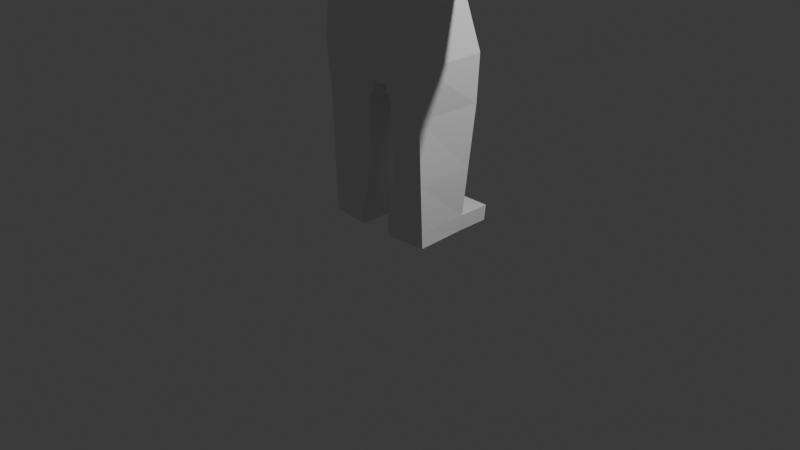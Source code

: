 # Source: body2.blend  (saved by Blender 4.2.66; exported with 4.5.12 LTS)
import bpy
from mathutils import Matrix  # noqa: F401  (used for matrix-valued properties, if any)

bpy.ops.wm.read_factory_settings(use_empty=True)
scene = bpy.context.scene
scene.name = 'Scene'

# ---- collections
col_collection = bpy.data.collections.new('Collection'); scene.collection.children.link(col_collection)

# ---- materials (node trees are filled in below, after node groups)
mat_material = bpy.data.materials.new('Material')
mat_material.alpha_threshold = 0.0
mat_material.use_transparent_shadow = False
mat_material.roughness = 0.5
mat_material.line_color = (0.0, 0.0, 0.0, 1.0)

# ---- material node trees
mat_material.use_nodes = True; mat_material.node_tree.nodes.clear()
_N = mat_material.node_tree.nodes; _L = mat_material.node_tree.links
n0 = _N.new('ShaderNodeOutputMaterial'); n0.name = 'Material Output'; n0.location = (300, 300)
n1 = _N.new('ShaderNodeBsdfPrincipled'); n1.name = 'Principled BSDF'; n1.location = (10, 300)
n1.inputs[3].default_value = 1.45
_L.new(n1.outputs[0], n0.inputs[0])
n0.is_active_output = True

# ---- world
world_world = bpy.data.worlds.new('World'); scene.world = world_world
world_world.use_nodes = True; world_world.node_tree.nodes.clear()
_N = world_world.node_tree.nodes; _L = world_world.node_tree.links
n0 = _N.new('ShaderNodeOutputWorld'); n0.name = 'World Output'; n0.location = (300, 300)
n1 = _N.new('ShaderNodeBackground'); n1.name = 'Background'; n1.location = (10, 300)
n1.inputs[0].default_value = (0.05088, 0.05088, 0.05088, 1.0)
_L.new(n1.outputs[0], n0.inputs[0])
n0.is_active_output = True
world_world.color = (0.05088, 0.05088, 0.05088)
world_world.sun_shadow_jitter_overblur = 0.0

# ---- cameras
cam_camera = bpy.data.cameras.new('Camera')
cam_camera.clip_end = 100.0
cam_camera.ortho_scale = 7.314

# ---- lights
light_light = bpy.data.lights.new('Light', 'POINT')
light_light.energy = 1000.0
light_light.shadow_soft_size = 0.1

# ---- meshes
me_cube = bpy.data.meshes.new('Cube')
me_cube.from_pydata([(0.0, 0.2536, -0.1791), (-0.6697, 0.8936, -0.1609), (0.0, 1.072, -0.1588), (-0.6697, 0.2577, -0.1791), (-0.2473, 0.8235, 1.066), (-0.09912, 0.879, -1.0), (-0.2473, 0.4918, 1.127), (-0.09912, 0.3626, -1.0), (0.0, 0.2774, 0.3449), (-0.6697, 1.0, 0.3449), (0.0, 1.147, 0.3427), (-0.6697, 0.282, 0.3449), (0.0, 0.879, -1.011), (0.0, 0.4894, 1.127), (0.0, 0.3626, -1.011), (0.0, 0.8839, 1.055), (-0.6697, 1.0, 1.0), (-0.6697, 0.282, 1.0), (-0.6697, 1.0, 0.3449), (-0.6697, 0.282, 0.3449), (-1.315, 0.3743, 0.4291), (-1.315, 0.3743, 0.9158), (-1.298, 0.8983, 0.9215), (-1.298, 0.8983, 0.4348), (-2.855, 0.4813, 0.5267), (-2.855, 0.4813, 0.8182), (-2.838, 0.7913, 0.8239), (-2.838, 0.7913, 0.5324), (-0.7764, 1.0, -0.6872), (-0.7764, 0.282, -0.6963), (0.0, 1.0, -0.4386), (0.0, 0.3003, -0.4491), (-0.09912, 0.879, -1.0), (-0.09912, 0.3626, -1.0), (-0.7764, 1.0, -0.6872), (-0.7764, 0.282, -0.6963), (-0.09912, 0.879, -1.0), (-0.09912, 0.3626, -1.0), (-0.7764, 1.0, -0.6872), (-0.7764, 0.282, -0.6963), (-0.09912, 0.879, -1.0), (-0.09912, 0.3626, -1.0), (-0.7764, 1.0, -0.6872), (-0.7764, 0.282, -0.6963), (-0.09912, 0.879, -1.0), (-0.07499, 0.3626, -1.0), (-0.1721, 0.8816, -1.205), (-0.1721, 0.3653, -1.205), (-0.7435, 1.003, -1.195), (-0.7013, 0.2846, -1.203), (-0.2131, 0.8704, -2.519), (-0.2131, 0.2936, -2.519), (-0.6905, 0.8742, -2.51), (-0.7109, 0.3335, -2.518), (-0.7061, 0.3091, -1.861), (-0.1926, 0.3897, -1.862), (-0.1926, 0.8966, -1.862), (-0.717, 0.9384, -1.852), (-0.7097, 0.3275, -2.355), (-0.6971, 0.8901, -2.347), (-0.208, 0.2833, -2.357), (-0.208, 0.8974, -2.357), (-0.6971, 0.8901, -2.347), (-0.208, 0.7691, -2.357), (-0.6937, 1.218, -2.506), (-0.2162, 1.215, -2.516), (-0.7002, 1.234, -2.344), (-0.2112, 1.242, -2.354), (0.0, 0.2774, 1.0), (-0.6697, 0.282, 1.0), (-0.6697, 1.0, 1.0), (0.0, 1.119, 1.0), (0.0, 0.9151, 1.224), (0.0, 0.5206, 1.297), (-0.2473, 0.523, 1.296), (-0.2473, 0.8547, 1.235), (0.0, 1.132, 1.321), (0.0, 0.4248, 1.394), (-0.3994, 0.4286, 1.393), (-0.3994, 0.9668, 1.332), (0.0, 1.186, 1.893), (0.0, 0.4898, 1.965), (-0.2877, 0.6037, 2.042), (-0.2877, 0.9559, 2.001), (0.0, 0.6009, 2.042), (-0.3994, 0.4936, 1.965), (-0.3994, 1.032, 1.904), (0.0, 1.067, 1.994)], [], [(4, 6, 74, 75), (8, 68, 69, 11), (70, 9, 23, 22), (28, 1, 2, 30), (3, 11, 9, 1), (1, 9, 10, 2), (9, 70, 71, 10), (5, 12, 14, 7), (29, 3, 1, 28), (31, 0, 3, 29), (0, 8, 11, 3), (70, 9, 18, 16), (9, 11, 19, 18), (70, 69, 17, 16), (69, 11, 19, 17), (23, 20, 24, 27), (9, 11, 20, 23), (69, 70, 22, 21), (11, 69, 21, 20), (24, 25, 26, 27), (21, 22, 26, 25), (22, 23, 27, 26), (20, 21, 25, 24), (14, 31, 29, 7), (5, 28, 30, 12), (7, 5, 32, 33), (28, 29, 35, 34), (29, 7, 33, 35), (28, 5, 32, 34), (5, 7, 37, 36), (29, 28, 38, 39), (7, 29, 39, 37), (5, 28, 38, 36), (37, 39, 43, 41), (36, 37, 41, 40), (39, 38, 42, 43), (36, 38, 42, 40), (40, 41, 47, 46), (41, 40, 44, 45), (60, 58, 53, 51), (43, 42, 48, 49), (42, 40, 46, 48), (41, 43, 49, 47), (50, 51, 53, 52), (61, 60, 51, 50), (58, 59, 52, 53), (59, 61, 67, 66), (48, 46, 56, 57), (49, 48, 57, 54), (46, 47, 55, 56), (47, 49, 54, 55), (57, 56, 61, 59), (54, 57, 59, 58), (56, 55, 60, 61), (55, 54, 58, 60), (59, 61, 63, 62), (66, 67, 65, 64), (52, 59, 66, 64), (50, 52, 64, 65), (61, 50, 65, 67), (13, 6, 69, 68), (6, 4, 70, 69), (4, 15, 71, 70), (72, 75, 79, 76), (15, 4, 75, 72), (6, 13, 73, 74), (79, 78, 85, 86), (74, 73, 77, 78), (75, 74, 78, 79), (87, 83, 82, 84), (76, 79, 86, 80), (78, 77, 81, 85), (84, 82, 85, 81), (82, 83, 86, 85), (83, 87, 80, 86)])
_uv = me_cube.uv_layers.new(name='UVMap')
_uv.uv.foreach_set('vector', [0.8605, 0.5262, 0.8605, 0.724, 0.8605, 0.724, 0.8605, 0.5262, 0.5431, 0.875, 0.625, 0.875, 0.625, 1.0, 0.5431, 1.0, 0.625, 0.25, 0.5431, 0.25, 0.5431, 0.25, 0.625, 0.25, 0.413, 0.25, 0.4509, 0.25, 0.4509, 0.375, 0.413, 0.375, 0.4509, 0.0, 0.5431, 0.0, 0.5431, 0.25, 0.4509, 0.25, 0.4509, 0.25, 0.5431, 0.25, 0.5431, 0.375, 0.4509, 0.375, 0.5431, 0.25, 0.625, 0.25, 0.625, 0.375, 0.5431, 0.375, 0.125, 0.5, 0.25, 0.5, 0.25, 0.75, 0.125, 0.75, 0.413, 0.0, 0.4509, 0.0, 0.4509, 0.25, 0.413, 0.25, 0.413, 0.875, 0.4509, 0.875, 0.4509, 1.0, 0.413, 1.0, 0.4509, 0.875, 0.5431, 0.875, 0.5431, 1.0, 0.4509, 1.0, 0.0, 0.0, 0.0, 0.0, 0.0, 0.0, 0.0, 0.0, 0.5431, 0.25, 0.5431, 0.0, 0.5431, 0.0, 0.5431, 0.25, 0.875, 0.5, 0.875, 0.75, 0.875, 0.75, 0.875, 0.5, 0.0, 0.0, 0.0, 0.0, 0.0, 0.0, 0.0, 0.0, 0.5431, 0.25, 0.5431, 0.0, 0.5431, 0.0, 0.5431, 0.25, 0.5431, 0.25, 0.5431, 0.0, 0.5431, 0.0, 0.5431, 0.25, 0.875, 0.75, 0.875, 0.5, 0.875, 0.5, 0.875, 0.75, 0.5431, 1.0, 0.625, 1.0, 0.625, 1.0, 0.5431, 1.0, 0.5431, 1.0, 0.625, 1.0, 0.875, 0.5, 0.5431, 0.25, 0.875, 0.75, 0.875, 0.5, 0.875, 0.5, 0.875, 0.75, 0.625, 0.25, 0.5431, 0.25, 0.5431, 0.25, 0.625, 0.25, 0.5431, 1.0, 0.625, 1.0, 0.625, 1.0, 0.5431, 1.0, 0.375, 0.875, 0.413, 0.875, 0.413, 1.0, 0.375, 1.0, 0.375, 0.25, 0.413, 0.25, 0.413, 0.375, 0.375, 0.375, 0.125, 0.75, 0.125, 0.5, 0.125, 0.5, 0.125, 0.75, 0.413, 0.25, 0.413, 0.0, 0.413, 0.0, 0.413, 0.25, 0.413, 1.0, 0.375, 1.0, 0.375, 1.0, 0.413, 1.0, 0.413, 0.25, 0.375, 0.25, 0.375, 0.25, 0.413, 0.25, 0.125, 0.5, 0.125, 0.75, 0.125, 0.75, 0.125, 0.5, 0.413, 0.0, 0.413, 0.25, 0.413, 0.25, 0.413, 0.0, 0.375, 1.0, 0.413, 1.0, 0.413, 1.0, 0.375, 1.0, 0.375, 0.25, 0.413, 0.25, 0.413, 0.25, 0.375, 0.25, 0.375, 1.0, 0.413, 1.0, 0.413, 1.0, 0.375, 1.0, 0.125, 0.5, 0.125, 0.75, 0.125, 0.75, 0.125, 0.5, 0.413, 0.0, 0.413, 0.25, 0.413, 0.25, 0.413, 0.0, 0.375, 0.25, 0.413, 0.25, 0.413, 0.25, 0.375, 0.25, 0.125, 0.5, 0.125, 0.75, 0.125, 0.75, 0.125, 0.5, 0.125, 0.75, 0.125, 0.5, 0.125, 0.5, 0.125, 0.75, 0.375, 1.0, 0.413, 1.0, 0.413, 1.0, 0.375, 1.0, 0.413, 0.0, 0.413, 0.25, 0.413, 0.25, 0.413, 0.0, 0.413, 0.25, 0.375, 0.25, 0.375, 0.25, 0.413, 0.25, 0.375, 1.0, 0.413, 1.0, 0.413, 1.0, 0.375, 1.0, 0.375, 0.25, 0.375, 1.0, 0.413, 0.0, 0.413, 0.25, 0.125, 0.5, 0.125, 0.75, 0.125, 0.75, 0.125, 0.5, 0.413, 0.0, 0.413, 0.25, 0.413, 0.25, 0.413, 0.0, 0.413, 0.25, 0.375, 0.25, 0.375, 0.25, 0.413, 0.25, 0.413, 0.25, 0.375, 0.25, 0.375, 0.25, 0.413, 0.25, 0.413, 0.0, 0.413, 0.25, 0.413, 0.25, 0.413, 0.0, 0.125, 0.5, 0.125, 0.75, 0.125, 0.75, 0.125, 0.5, 0.375, 1.0, 0.413, 1.0, 0.413, 1.0, 0.375, 1.0, 0.413, 0.25, 0.375, 0.25, 0.375, 0.25, 0.413, 0.25, 0.413, 0.0, 0.413, 0.25, 0.413, 0.25, 0.413, 0.0, 0.125, 0.5, 0.125, 0.75, 0.125, 0.75, 0.125, 0.5, 0.375, 1.0, 0.413, 1.0, 0.413, 1.0, 0.375, 1.0, 0.413, 0.25, 0.375, 0.25, 0.375, 0.25, 0.413, 0.25, 0.413, 0.25, 0.375, 0.25, 0.375, 0.25, 0.413, 0.25, 0.413, 0.25, 0.413, 0.25, 0.413, 0.25, 0.413, 0.25, 0.375, 0.25, 0.413, 0.25, 0.413, 0.25, 0.375, 0.25, 0.125, 0.5, 0.125, 0.5, 0.125, 0.5, 0.125, 0.5, 0.75, 0.727, 0.8605, 0.724, 0.875, 0.75, 0.75, 0.75, 0.8605, 0.724, 0.8605, 0.5262, 0.875, 0.5, 0.875, 0.75, 0.8605, 0.5262, 0.75, 0.5234, 0.75, 0.5, 0.875, 0.5, 0.75, 0.5234, 0.8605, 0.5262, 0.8605, 0.5262, 0.75, 0.5234, 0.75, 0.5234, 0.8605, 0.5262, 0.8605, 0.5262, 0.75, 0.5234, 0.8605, 0.724, 0.75, 0.727, 0.75, 0.727, 0.8605, 0.724, 0.8605, 0.5262, 0.8605, 0.724, 0.8605, 0.724, 0.8605, 0.5262, 0.8605, 0.724, 0.75, 0.727, 0.75, 0.727, 0.8605, 0.724, 0.8605, 0.5262, 0.8605, 0.724, 0.8605, 0.724, 0.8605, 0.5262, 0.75, 0.5582, 0.8296, 0.5649, 0.8296, 0.687, 0.75, 0.6945, 0.75, 0.5234, 0.8605, 0.5262, 0.8605, 0.5262, 0.75, 0.5234, 0.8605, 0.724, 0.75, 0.727, 0.75, 0.727, 0.8605, 0.724, 0.75, 0.6945, 0.8296, 0.687, 0.8605, 0.724, 0.75, 0.727, 0.8296, 0.687, 0.8296, 0.5649, 0.8605, 0.5262, 0.8605, 0.724, 0.8296, 0.5649, 0.75, 0.5582, 0.75, 0.5234, 0.8605, 0.5262])
me_cube.materials.append(mat_material)
me_cube.use_mirror_vertex_groups = False
me_cube.update()

# ---- objects
ob_cube = bpy.data.objects.new('Cube', me_cube)
ob_light = bpy.data.objects.new('Light', light_light)
ob_camera = bpy.data.objects.new('Camera', cam_camera)

# ---- transforms, parenting, visibility, modifiers, constraints
ob_cube.location = (0.0, -0.6107, 2.507)
ob_cube.scale = (0.8712, 1.0, 1.0)
ob_cube.lock_rotations_4d = False
ob_cube.empty_display_type = 'ARROWS'
ob_cube.lineart.crease_threshold = 0.0
_m = ob_cube.modifiers.new('Mirror', 'MIRROR')
_m.use_clip = True
ob_light.location = (4.076, 1.005, 5.904)
ob_light.rotation_euler = (0.6503, 0.05522, 1.866)
ob_light.lock_rotations_4d = False
ob_light.empty_display_type = 'ARROWS'
ob_light.color = (0.0, 0.0, 0.0, 0.0)
ob_light.lineart.crease_threshold = 0.0
ob_camera.location = (7.359, -6.926, 4.958)
ob_camera.rotation_euler = (1.109, 0.0, 0.8149)
ob_camera.lock_rotations_4d = False
ob_camera.empty_display_type = 'ARROWS'
ob_camera.color = (0.0, 0.0, 0.0, 0.0)
ob_camera.display_type = 'WIRE'
ob_camera.lineart.crease_threshold = 0.0

# ---- collection membership
col_collection.objects.link(ob_cube)
col_collection.objects.link(ob_light)
col_collection.objects.link(ob_camera)

# ---- scene / render settings (as saved in the file)
scene.camera = ob_camera
scene.frame_start = 1; scene.frame_end = 250; scene.frame_set(1)
scene.render.engine = 'BLENDER_EEVEE_NEXT'
bpy.context.view_layer.update()
